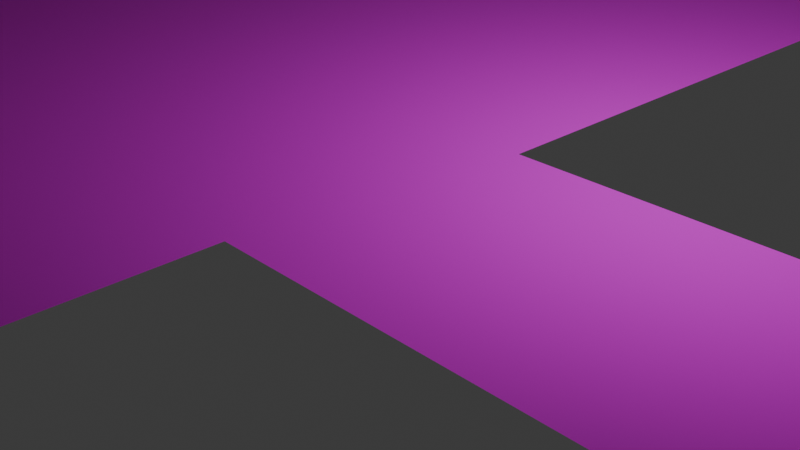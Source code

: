 # Source: Nav.blend  (saved by Blender 4.3.34; exported with 4.5.12 LTS)
import bpy
from mathutils import Matrix  # noqa: F401  (used for matrix-valued properties, if any)

bpy.ops.wm.read_factory_settings(use_empty=True)
scene = bpy.context.scene
scene.name = 'Scene'

# ---- collections
col_collection = bpy.data.collections.new('Collection'); scene.collection.children.link(col_collection)

# ---- images (referenced by path relative to the original .blend; pixels are not part of the script)
import os
ASSET_DIR = os.environ.get("B2B_ASSET_DIR", "")  # directory of the original .blend (textures are referenced by path, not embedded)
HERE = os.path.dirname(os.path.abspath(__file__))  # packed textures are extracted next to this script under _unpacked/

def load_image(name, relpath, width, height, colorspace="sRGB"):
    """Load a texture the original file referenced (path relative to the .blend, or extracted next to this script)."""
    p = next((c for c in (os.path.join(HERE, relpath), os.path.join(ASSET_DIR, relpath)) if relpath and os.path.exists(c)), "")
    if p:
        img = bpy.data.images.load(p, check_existing=True)
        img.name = name
    else:  # same state as the original file: an image datablock whose file is absent (Cycles renders it pink)
        img = bpy.data.images.new(name, width, height)
        img.source = "FILE"
        img.filepath = "//" + (relpath or name)
    img.colorspace_settings.name = colorspace
    return img
img_nav_displacement_1001_tga_001 = load_image('Nav_Displacement.1001.tga.001', 'SBST/New folder/Nav_Displacement.1001.tga', 1024, 1024, 'Non-Color')
img_nav_basecolor_1001_tga_001 = load_image('Nav_BaseColor.1001.tga.001', 'SBST/New folder/Nav_BaseColor.1001.tga', 1024, 1024, 'sRGB')
img_nav_metallic_1001_tga_001 = load_image('Nav_Metallic.1001.tga.001', 'SBST/New folder/Nav_Metallic.1001.tga', 1024, 1024, 'Non-Color')
img_nav_roughness_1001_tga_001 = load_image('Nav_Roughness.1001.tga.001', 'SBST/New folder/Nav_Roughness.1001.tga', 1024, 1024, 'Non-Color')
img_nav_normal_1001_tga_001 = load_image('Nav_Normal.1001.tga.001', 'SBST/New folder/Nav_Normal.1001.tga', 1024, 1024, 'Non-Color')

# ---- materials (node trees are filled in below, after node groups)
mat_material_002 = bpy.data.materials.new('Material.002')

# ---- material node trees
mat_material_002.use_nodes = True; mat_material_002.node_tree.nodes.clear()
_N = mat_material_002.node_tree.nodes; _L = mat_material_002.node_tree.links
n0 = _N.new('ShaderNodeBsdfPrincipled'); n0.name = 'Principled BSDF'; n0.location = (10, 300)
n1 = _N.new('ShaderNodeOutputMaterial'); n1.name = 'Material Output'; n1.location = (300, 300)
n2 = _N.new('ShaderNodeTexImage'); n2.name = 'Image Texture'; n2.location = (88, -880)
n2.label = 'Displacement'
n2.image = img_nav_displacement_1001_tga_001
n3 = _N.new('ShaderNodeDisplacement'); n3.name = 'Displacement'; n3.location = (110, -400)
n3.inputs[2].default_value = 1.0
n4 = _N.new('ShaderNodeTexImage'); n4.name = 'Image Texture.001'; n4.location = (88, -40)
n4.label = 'Base Color'
n4.image = img_nav_basecolor_1001_tga_001
n5 = _N.new('ShaderNodeTexImage'); n5.name = 'Image Texture.002'; n5.location = (88, -320)
n5.label = 'Metallic'
n5.image = img_nav_metallic_1001_tga_001
n6 = _N.new('ShaderNodeTexImage'); n6.name = 'Image Texture.003'; n6.location = (88, -600)
n6.label = 'Roughness'
n6.image = img_nav_roughness_1001_tga_001
n7 = _N.new('ShaderNodeTexImage'); n7.name = 'Image Texture.004'; n7.location = (88, -1160)
n7.label = 'Normal'
n7.image = img_nav_normal_1001_tga_001
n8 = _N.new('ShaderNodeNormalMap'); n8.name = 'Normal Map'; n8.location = (-240, -620)
n9 = _N.new('ShaderNodeMapping'); n9.name = 'Mapping'; n9.location = (230, -40)
n10 = _N.new('NodeReroute'); n10.name = 'Reroute'; n10.location = (38, -710)
n10.width = 16
n10.socket_idname = 'NodeSocketVector'
n11 = _N.new('ShaderNodeTexCoord'); n11.name = 'Texture Coordinate'; n11.location = (30, -40)
n12 = _N.new('NodeFrame'); n12.name = 'Frame'; n12.location = (-1270, 340)
n12.label = 'Mapping'
n12.width = 400
n13 = _N.new('NodeFrame'); n13.name = 'Frame.001'; n13.location = (-628, 540)
n13.label = 'Textures'
n13.width = 358
n14 = _N.new('ShaderNodeInvert'); n14.name = 'Invert Color'; n14.location = (-229, 35)
n2.parent = n13
n4.parent = n13
n5.parent = n13
n6.parent = n13
n7.parent = n13
n9.parent = n12
n10.parent = n13
n11.parent = n12
_L.new(n0.outputs[0], n1.inputs[0])
_L.new(n2.outputs[0], n3.inputs[0])
_L.new(n3.outputs[0], n1.inputs[2])
_L.new(n4.outputs[0], n0.inputs[0])
_L.new(n5.outputs[0], n0.inputs[1])
_L.new(n14.outputs[0], n0.inputs[2])
_L.new(n7.outputs[0], n8.inputs[1])
_L.new(n8.outputs[0], n0.inputs[5])
_L.new(n10.outputs[0], n4.inputs[0])
_L.new(n10.outputs[0], n5.inputs[0])
_L.new(n10.outputs[0], n6.inputs[0])
_L.new(n10.outputs[0], n2.inputs[0])
_L.new(n10.outputs[0], n7.inputs[0])
_L.new(n9.outputs[0], n10.inputs[0])
_L.new(n11.outputs[2], n9.inputs[0])
_L.new(n6.outputs[0], n14.inputs[1])
n1.is_active_output = True

# ---- world
world_world = bpy.data.worlds.new('World'); scene.world = world_world
world_world.use_nodes = True; world_world.node_tree.nodes.clear()
_N = world_world.node_tree.nodes; _L = world_world.node_tree.links
n0 = _N.new('ShaderNodeOutputWorld'); n0.name = 'World Output'; n0.location = (300, 300)
n1 = _N.new('ShaderNodeBackground'); n1.name = 'Background'; n1.location = (10, 300)
n1.inputs[0].default_value = (0.05088, 0.05088, 0.05088, 1.0)
_L.new(n1.outputs[0], n0.inputs[0])
n0.is_active_output = True
world_world.color = (0.05088, 0.05088, 0.05088)
world_world.sun_shadow_jitter_overblur = 0.0

# ---- cameras
cam_camera = bpy.data.cameras.new('Camera')
cam_camera.clip_end = 100.0
cam_camera.ortho_scale = 7.314

# ---- lights
light_light = bpy.data.lights.new('Light', 'POINT')
light_light.energy = 1000.0
light_light.shadow_soft_size = 0.1

# ---- meshes
me_maze_ground_nav = bpy.data.meshes.new('Maze_Ground_Nav')
me_maze_ground_nav.from_pydata([(-18.07, 0.1834, 18.85), (-10.94, 0.1834, 18.85), (-10.94, 0.1834, 12.56), (-18.07, 0.1834, 12.56), (-18.07, 0.1834, 18.37), (12.23, 0.1834, -12.56), (24.75, 0.1834, -12.56), (24.75, 0.1834, -14.35), (12.23, 0.1834, -14.35), (-10.94, 0.1834, 6.282), (-0.5, 0.1834, 6.282), (-0.5, 0.1834, 1.775), (0.5, 0.1834, 1.775), (1.481, 0.1834, 1.775), (6.906, 0.1834, 1.775), (6.906, 0.1834, 0.0), (-10.94, 0.1834, 0.0), (6.906, 0.1834, 9.136), (6.906, 0.1834, 9.136), (10.13, 0.1834, 0.0), (10.13, 0.1834, -1.815), (6.906, 0.1834, -1.815), (24.75, 0.1834, -6.282), (25.14, 0.1834, -6.282), (25.13, 0.1834, -10.34), (24.75, 0.1834, -10.34), (-0.5, 0.1834, 18.85), (-0.5, 0.1834, 18.37), (-0.5, 0.1834, 12.56), (-0.5, 0.1834, 11.86), (-0.5, 0.1834, 10.5), (-0.5, 0.1834, 9.136), (12.38, 0.1834, 12.56), (6.906, 0.1834, 12.56), (6.906, 0.1834, 13.24), (12.38, 0.1834, 13.24), (1.481, 0.1834, 12.56), (6.906, 0.1834, 10.5), (1.481, 0.1834, 10.5), (1.481, 0.1834, 11.86), (26.35, 0.1834, 0.0), (29.14, 0.1834, 0.0), (29.13, 0.1834, -2.595), (26.34, 0.1834, -2.583), (25.16, 0.1834, 0.0), (24.75, 0.1834, 0.0), (24.75, 0.1834, 5.891), (25.17, 0.1834, 5.89), (38.36, 0.1834, -12.56), (38.4, 0.1834, -14.35), (42.59, 0.1834, -18.85), (60.44, 0.1834, -18.85), (38.31, 0.1834, -6.282), (34.78, 0.1834, -6.282), (34.77, 0.1834, -5.336), (38.3, 0.1834, -5.315), (22.81, 0.1834, 0.0), (22.81, 0.1834, -6.282), (22.81, 0.1834, -4.685), (40.09, 0.1834, -6.282), (42.59, 0.1834, -6.282), (42.59, 0.1834, -12.56), (40.03, 0.1834, -12.56), (25.15, 0.1834, -2.577), (7.18, 0.1834, 6.282), (10.13, 0.1834, 6.282), (10.13, 0.1834, 5.826), (7.18, 0.1834, 1.775), (60.44, 0.1834, -12.56), (40.0, 0.1834, -18.85), (40.0, 0.1834, -16.16), (60.44, 0.1834, -6.282), (17.13, 0.1834, 0.0), (19.66, 0.1834, 0.0), (19.66, 0.1834, -4.685), (15.98, 0.1834, -4.685), (12.31, 0.1834, -4.685), (12.31, 0.1834, -1.815), (17.13, 0.1834, -1.815), (42.59, 0.1834, 0.0), (60.44, 0.1834, 0.0), (24.75, 0.1834, 13.24), (24.75, 0.1834, 12.56), (16.98, 0.1834, 12.56), (16.98, 0.1834, 13.24), (24.6, 0.1834, 13.24), (42.59, 0.1834, 6.282), (60.44, 0.1834, 6.282), (42.59, 0.1834, 12.56), (60.44, 0.1834, 12.56), (42.59, 0.1834, 18.85), (60.44, 0.1834, 18.85), (26.37, 0.1834, 6.282), (29.17, 0.1834, 6.282), (29.16, 0.1834, 4.292), (26.37, 0.1834, 5.885), (6.906, 0.1834, 16.32), (6.906, 0.1834, 18.37), (24.6, 0.1834, 18.37), (24.6, 0.1834, 16.32), (16.98, 0.1834, 16.32), (12.38, 0.1834, 16.32), (40.03, 0.1834, 12.56), (40.05, 0.1834, 6.282), (40.05, 0.1834, 7.048), (3.362, 0.1834, 16.32), (3.362, 0.1834, 13.24), (1.481, 0.1834, 18.37), (29.12, 0.1834, 12.56), (29.11, 0.1834, 11.52), (26.38, 0.1834, 11.53), (25.19, 0.1834, 11.54), (24.75, 0.1834, 11.54), (40.0, 0.1834, 18.85), (40.0, 0.1834, 18.37), (30.06, 0.1834, 0.0), (32.38, 0.1834, 0.0), (32.39, 0.1834, -2.233), (32.39, 0.1834, -2.233), (32.42, 0.1834, -5.351), (32.42, 0.1834, -5.351), (32.42, 0.1834, -6.282), (30.03, 0.1834, -6.282), (30.04, 0.1834, -2.599), (34.73, 0.1834, 0.0), (40.1, 0.1834, -4.879), (40.13, 0.1834, -2.059), (38.28, 0.1834, -2.198), (34.75, 0.1834, -2.219), (17.13, 0.1834, 6.282), (19.53, 0.1834, 6.282), (19.53, 0.1834, 5.905), (22.81, 0.1834, 3.123), (19.66, 0.1834, 3.123), (17.13, 0.1834, 5.826), (13.86, 0.1834, -10.31), (13.85, 0.1834, -12.25), (24.75, 0.1834, -12.28), (12.23, 0.1834, -11.6), (12.23, 0.1834, -9.761), (10.18, 0.1834, -9.761), (6.914, 0.1834, -9.761), (6.906, 0.1834, -9.761), (6.906, 0.1834, -7.554), (11.27, 0.1834, -7.554), (12.31, 0.1834, -7.554), (15.98, 0.1834, -7.554), (15.98, 0.1834, -8.835), (19.66, 0.1834, -8.835), (22.81, 0.1834, -8.835), (22.81, 0.1834, -7.554), (22.81, 0.1834, -7.554), (32.46, 0.1834, -11.99), (34.81, 0.1834, -11.98), (25.12, 0.1834, -12.28), (26.32, 0.1834, -12.28), (29.1, 0.1834, -12.3), (30.02, 0.1834, -12.3), (30.02, 0.1834, -10.36), (34.72, 0.1834, 1.578), (32.37, 0.1834, 1.563), (30.07, 0.1834, 4.288), (38.34, 0.1834, 4.251), (40.06, 0.1834, 4.217), (35.5, 0.1834, 12.56), (38.38, 0.1834, 12.56), (38.35, 0.1834, 7.075), (30.09, 0.1834, 7.112), (29.17, 0.1834, 7.116), (26.38, 0.1834, 10.14), (29.11, 0.1834, 10.13), (35.49, 0.1834, 10.11), (35.5, 0.1834, 11.51), (35.51, 0.1834, 16.18), (29.13, 0.1834, 16.19), (26.42, 0.1834, 13.24), (26.42, 0.1834, 16.32), (26.42, 0.1834, 18.37), (38.4, 0.1834, 18.37), (12.38, 0.1834, 8.996), (16.98, 0.1834, 8.996), (19.55, 0.1834, 11.55), (19.54, 0.1834, 10.16), (17.13, 0.1834, 6.711), (12.31, 0.1834, 6.711), (11.27, 0.1834, 6.711), (10.13, 0.1834, 6.711), (7.18, 0.1834, 9.136), (9.886, 0.1834, 9.136), (9.886, 0.1834, 10.5), (10.18, 0.1834, -12.56), (6.914, 0.1834, -12.56), (6.914, 0.1834, -11.6), (10.18, 0.1834, -11.6), (-18.07, 0.1834, 6.282), (-18.07, 0.1834, 8.558), (1.981, 0.1834, -1.815), (0.0, 0.1834, -1.815), (0.0, 0.1834, -4.685), (0.0, 0.1834, -6.282), (-10.94, 0.1834, -6.282), (4.737, 0.1834, -9.761), (4.737, 0.1834, -11.6), (4.737, 0.1834, -12.56), (1.981, 0.1834, -12.56), (1.981, 0.1834, -7.554), (-29.24, 0.1834, 12.56), (-28.78, 0.1834, 12.56), (-28.78, 0.1834, 6.282), (-29.24, 0.1834, 6.282), (-25.78, 0.1834, 12.56), (-28.78, 0.1834, 15.68), (-27.15, 0.1834, 15.7), (-25.75, 0.1834, 15.72), (10.18, 0.1834, -14.35), (10.18, 0.1834, -17.78), (6.906, 0.1834, -17.78), (6.906, 0.1834, -15.3), (6.914, 0.1834, -15.3), (0.0, 0.1834, -7.554), (0.0, 0.1834, -12.56), (-10.94, 0.1834, -12.56), (-28.78, 0.1834, 5.071), (-29.24, 0.1834, 5.071), (-18.07, 0.1834, -6.282), (-18.07, 0.1834, -12.56), (4.737, 0.1834, -15.3), (1.981, 0.1834, -17.78), (-40.71, 0.1834, 12.56), (-43.32, 0.1834, 12.56), (-43.32, 0.1834, 12.94), (-40.71, 0.1834, 12.94), (0.0, 0.1834, -16.16), (0.0, 0.1834, -18.85), (-10.94, 0.1834, -18.85), (-25.82, 0.1834, 8.558), (-21.64, 0.1834, 8.558), (-21.64, 0.1834, 6.282), (-43.32, 0.1834, 6.282), (-40.71, 0.1834, 6.282), (-40.71, 0.1834, 0.0), (-43.32, 0.1834, 0.0), (-46.63, 0.1834, 6.282), (-44.44, 0.1834, 6.282), (-44.44, 0.1834, 0.0), (-46.63, 0.1834, 0.0), (-56.71, 0.1834, 12.56), (-54.62, 0.1834, 12.56), (-54.62, 0.1834, 6.282), (-56.71, 0.1834, 6.282), (-18.07, 0.1834, -18.85), (-18.07, 0.1834, -17.98), (-46.91, 0.1834, 0.0), (-46.63, 0.1834, -5.002), (-46.91, 0.1834, -5.002), (-40.71, 0.1834, 9.401), (-64.47, 0.1834, 18.85), (-82.31, 0.1834, 18.85), (-37.86, 0.1834, 6.282), (-35.33, 0.1834, 6.282), (-35.33, 0.1834, 2.749), (-35.33, 0.1834, 0.0), (-37.86, 0.1834, 0.0), (-64.47, 0.1834, 12.56), (-60.61, 0.1834, 12.56), (-60.61, 0.1834, 6.282), (-64.47, 0.1834, 6.282), (-82.31, 0.1834, 12.56), (-46.63, 0.1834, -10.91), (-46.63, 0.1834, -12.56), (-50.69, 0.1834, -12.56), (-50.69, 0.1834, -10.91), (-82.31, 0.1834, 6.282), (-64.47, 0.1834, 0.0), (-82.31, 0.1834, 0.0), (-60.61, 0.1834, 18.85), (-60.61, 0.1834, 18.37), (-64.47, 0.1834, -6.282), (-82.31, 0.1834, -6.282), (-46.33, 0.1834, 12.56), (-44.44, 0.1834, 12.56), (-46.63, 0.1834, 9.241), (-46.33, 0.1834, 9.241), (-64.47, 0.1834, -12.56), (-82.31, 0.1834, -12.56), (-64.47, 0.1834, -18.85), (-82.31, 0.1834, -18.85), (-27.02, 0.1834, -12.56), (-24.28, 0.1834, -12.56), (-24.28, 0.1834, -16.04), (-28.78, 0.1834, -16.04), (-28.78, 0.1834, -13.28), (-27.02, 0.1834, -13.28), (-34.01, 0.1834, -12.56), (-31.12, 0.1834, -12.56), (-31.12, 0.1834, -13.28), (-34.01, 0.1834, -16.04), (-34.92, 0.1834, 12.56), (-32.56, 0.1834, 12.56), (-32.56, 0.1834, 7.291), (-35.33, 0.1834, 7.291), (-37.86, 0.1834, 9.401), (-34.92, 0.1834, 9.401), (-28.78, 0.1834, -6.282), (-24.28, 0.1834, -6.282), (-27.02, 0.1834, -7.607), (-27.02, 0.1834, -6.607), (-28.78, 0.1834, -6.607), (-60.61, 0.1834, -6.282), (-60.61, 0.1834, -7.129), (-60.61, 0.1834, -12.56), (-60.61, 0.1834, -17.98), (-60.61, 0.1834, -18.85), (-52.67, 0.1834, 12.56), (-50.48, 0.1834, 12.56), (-50.48, 0.1834, 9.241), (-47.49, 0.1834, 9.241), (-52.67, 0.1834, 6.282), (-27.34, 0.1834, 0.0), (-18.07, 0.1834, -1.623), (-24.28, 0.1834, -1.623), (-28.78, 0.1834, -4.064), (-27.34, 0.1834, -4.064), (-46.91, 0.1834, 3.085), (-46.91, 0.1834, 5.393), (-49.79, 0.1834, 5.393), (-52.67, 0.1834, 5.393), (-52.67, 0.1834, 14.62), (-54.62, 0.1834, 14.62), (-56.71, 0.1834, 18.37), (-52.22, 0.1834, 18.37), (-50.48, 0.1834, 18.37), (-21.64, 0.1834, 2.013), (-18.07, 0.1834, 2.013), (-27.34, 0.1834, 1.417), (-24.4, 0.1834, 1.417), (-24.4, 0.1834, 5.071), (-27.34, 0.1834, 5.071), (-44.15, 0.1834, -12.56), (-46.02, 0.1834, -10.91), (-46.02, 0.1834, -8.874), (-46.63, 0.1834, -8.874), (-46.63, 0.1834, -7.024), (-44.15, 0.1834, -7.024), (-56.71, 0.1834, -12.56), (-54.05, 0.1834, -12.56), (-54.05, 0.1834, -13.82), (-50.69, 0.1834, -13.82), (-46.63, 0.1834, -16.04), (-56.71, 0.1834, -16.04), (-49.79, 0.1834, 0.0), (-49.79, 0.1834, -5.002), (-49.79, 0.1834, -6.282), (-53.21, 0.1834, -6.282), (-53.21, 0.1834, -2.477), (-56.71, 0.1834, -2.477), (-60.61, 0.1834, -2.477), (-60.61, 0.1834, 2.867), (-56.71, 0.1834, 2.867), (-54.62, 0.1834, 5.393), (-54.62, 0.1834, 3.085), (-52.67, 0.1834, 3.085), (-49.79, 0.1834, 3.085), (-44.15, 0.1834, -14.24), (-42.43, 0.1834, -14.24), (-42.43, 0.1834, -12.56), (-40.2, 0.1834, -12.56), (-40.2, 0.1834, -14.25), (-37.95, 0.1834, -14.25), (-37.95, 0.1834, -12.56), (-36.28, 0.1834, -12.56), (-36.28, 0.1834, -16.04), (-29.24, 0.1834, 12.59), (-32.56, 0.1834, 12.59), (-34.92, 0.1834, 12.94), (-34.92, 0.1834, 15.3), (-37.86, 0.1834, 15.3), (-40.71, 0.1834, 15.3), (-43.32, 0.1834, 15.3), (-44.44, 0.1834, 15.3), (-44.44, 0.1834, 12.94), (-46.33, 0.1834, 18.37), (-35.12, 0.1834, 18.37), (-30.77, 0.1834, 18.37), (-30.77, 0.1834, 15.65), (-49.79, 0.1834, -7.024), (-46.91, 0.1834, -7.024), (-50.69, 0.1834, -8.874), (-54.05, 0.1834, -8.874), (-54.05, 0.1834, -10.91), (-56.71, 0.1834, -6.545), (-53.21, 0.1834, -6.545), (-42.43, 0.1834, -6.282), (-31.12, 0.1834, -6.607), (-35.23, 0.1834, -6.607), (-35.23, 0.1834, -7.607), (-31.12, 0.1834, -7.607), (-34.01, 0.1834, -9.3), (-36.28, 0.1834, -9.3), (-37.95, 0.1834, -6.564), (-40.2, 0.1834, -6.564), (-42.43, 0.1834, -7.024), (-44.44, 0.1834, -2.157), (-43.32, 0.1834, -2.157), (-40.71, 0.1834, -4.367), (-37.86, 0.1834, -4.367), (-35.33, 0.1834, -4.064), (-32.56, 0.1834, -4.064), (-30.48, 0.1834, -4.064), (-42.43, 0.1834, -5.002), (-44.15, 0.1834, -5.002)], [], [(0, 1, 2, 3, 4), (5, 6, 7, 8), (9, 10, 11, 12, 13, 14, 15, 16), (15, 19, 20, 21), (22, 23, 24, 25), (1, 26, 27, 28, 2), (2, 28, 29, 30, 31, 10, 9), (32, 33, 34, 35), (36, 33, 37, 38, 39), (40, 41, 42, 43), (44, 45, 46, 47), (6, 48, 49, 7), (52, 53, 54, 55), (56, 45, 22, 57, 58), (59, 60, 61, 62), (45, 44, 63, 23, 22), (64, 65, 66, 19, 15, 14, 67), (61, 68, 51, 50), (62, 61, 50, 69, 70), (60, 71, 68, 61), (72, 73, 74, 75, 76, 77, 78), (79, 80, 71, 60), (81, 82, 83, 84, 85), (86, 87, 80, 79), (88, 89, 87, 86), (90, 91, 89, 88), (92, 93, 94, 41, 40, 95), (96, 97, 98, 99, 100, 101), (102, 88, 86, 103, 104), (97, 96, 105, 106, 34, 33, 36, 107), (82, 108, 109, 110, 111, 112), (113, 90, 88, 102, 114), (115, 116, 117, 118, 119, 120, 121, 122, 123), (124, 79, 60, 59, 125, 126, 127, 128), (129, 130, 131, 46, 45, 56, 132, 133, 73, 72, 134), (57, 22, 25, 135, 136, 137, 6, 5, 138, 139, 140, 141, 142, 143, 144, 145, 146, 147, 148, 149, 150, 151), (122, 121, 152, 153, 53, 52, 48, 6, 137, 154, 155, 156, 157, 158), (103, 86, 79, 124, 159, 160, 116, 115, 161, 162, 163), (164, 165, 166, 167, 168, 93, 92, 169, 170, 171, 172), (165, 164, 173, 174, 108, 82, 81, 175, 176, 177, 178), (33, 32, 179, 180, 83, 82, 112, 181, 182, 130, 129, 183, 184, 185, 186, 65, 64, 187, 18, 17, 188, 189, 37), (190, 191, 192, 193), (3, 2, 9, 194, 195), (16, 15, 21, 196, 197, 198, 199, 200), (143, 142, 201, 202, 203, 204, 205), (206, 207, 208, 209), (210, 207, 211, 212, 213), (191, 190, 214, 215, 216, 217, 218), (200, 199, 219, 220, 221), (209, 208, 222, 223), (224, 200, 221, 225), (204, 203, 226, 217, 216, 227), (228, 229, 230, 231), (221, 220, 232, 233, 234), (207, 210, 235, 236, 237, 208), (238, 239, 240, 241), (242, 243, 244, 245), (246, 247, 248, 249), (225, 221, 234, 250, 251), (252, 245, 253, 254), (229, 228, 255, 239, 238), (258, 259, 260, 261, 262), (263, 264, 265, 266), (257, 256, 263, 267), (268, 269, 270, 271), (267, 263, 266, 272), (272, 266, 273, 274), (256, 275, 276, 264, 263), (274, 273, 277, 278), (279, 280, 243, 242, 281, 282), (278, 277, 283, 284), (284, 283, 285, 286), (287, 288, 289, 290, 291, 292), (293, 294, 295, 291, 290, 296), (297, 298, 299, 300, 259, 258, 301, 302), (303, 304, 288, 287, 305, 306, 307), (277, 308, 309, 310, 283), (283, 310, 311, 312, 285), (313, 314, 315, 316, 281, 242, 317), (318, 16, 200, 224, 319, 320, 304, 303, 321, 322), (317, 242, 245, 252, 323, 324, 325, 326), (314, 313, 327, 328, 247, 246, 329, 330, 331), (208, 237, 332, 333, 194, 9, 16, 318, 334, 335, 336, 337, 222), (338, 269, 268, 339, 340, 341, 342, 343), (344, 345, 346, 347, 270, 269, 348, 349), (273, 350, 351, 352, 353, 354, 355, 356, 308, 277), (266, 265, 357, 358, 249, 248, 359, 360, 361, 362, 350, 273), (269, 338, 363, 364, 365, 366, 367, 368, 369, 370, 371, 348), (211, 207, 206, 372, 373, 298, 297, 374, 375, 376, 377, 378, 379, 380, 280, 279, 381, 382, 383, 384), (353, 352, 385, 386, 342, 341, 387, 388, 389, 345, 344, 390, 391), (392, 303, 307, 393, 394, 395, 396, 294, 293, 397, 398, 370, 369, 399, 400, 366, 365, 401), (245, 244, 402, 403, 241, 240, 404, 405, 262, 261, 406, 407, 408, 321, 303, 392, 409, 410, 253)])
me_maze_ground_nav.polygons.foreach_set('use_smooth', [True] * 92)
_uv = me_maze_ground_nav.uv_layers.new(name='UVMap')
_uv.uv.foreach_set('vector', [0.8423, 0.007313, 0.9351, 0.006935, 0.9354, 0.08866, 0.8426, 0.08903, 0.8423, 0.01343, 0.3081, 0.9102, 0.471, 0.9105, 0.4709, 0.9337, 0.3081, 0.9334, 0.007147, 0.6645, 0.1429, 0.6647, 0.1428, 0.7234, 0.1558, 0.7234, 0.1686, 0.7234, 0.2392, 0.7235, 0.2391, 0.7466, 0.006996, 0.7462, 0.2391, 0.7466, 0.2811, 0.7467, 0.281, 0.7703, 0.2391, 0.7702, 0.4711, 0.8288, 0.4762, 0.8288, 0.476, 0.8815, 0.471, 0.8815, 0.007448, 0.501, 0.1432, 0.5013, 0.1432, 0.5074, 0.1431, 0.583, 0.007298, 0.5828, 0.007298, 0.5828, 0.1431, 0.583, 0.1431, 0.5921, 0.143, 0.6099, 0.143, 0.6276, 0.1429, 0.6647, 0.007147, 0.6645, 0.3107, 0.5833, 0.2394, 0.5832, 0.2394, 0.5743, 0.3107, 0.5745, 0.1689, 0.5831, 0.2394, 0.5832, 0.2394, 0.61, 0.1688, 0.6099, 0.1688, 0.5922, 0.4921, 0.7471, 0.5283, 0.7472, 0.5281, 0.7809, 0.4919, 0.7807, 0.4766, 0.7471, 0.4713, 0.747, 0.4714, 0.6704, 0.4769, 0.6704, 0.471, 0.9105, 0.648, 0.9108, 0.6485, 0.934, 0.4709, 0.9337, 0.6475, 0.8291, 0.6016, 0.829, 0.6015, 0.8167, 0.6474, 0.8165, 0.446, 0.747, 0.4713, 0.747, 0.4711, 0.8288, 0.4459, 0.8287, 0.4459, 0.8079, 0.6707, 0.8291, 0.7032, 0.8292, 0.7031, 0.9109, 0.6698, 0.9109, 0.4713, 0.747, 0.4766, 0.7471, 0.4764, 0.7806, 0.4762, 0.8288, 0.4711, 0.8288, 0.2429, 0.6649, 0.2812, 0.665, 0.2812, 0.6709, 0.2811, 0.7467, 0.2391, 0.7466, 0.2392, 0.7235, 0.2427, 0.7235, 0.7031, 0.9109, 0.9352, 0.9113, 0.9351, 0.9931, 0.7029, 0.9926, 0.6698, 0.9109, 0.7031, 0.9109, 0.7029, 0.9926, 0.6692, 0.9926, 0.6693, 0.9577, 0.7032, 0.8292, 0.9354, 0.8296, 0.9352, 0.9113, 0.7031, 0.9109, 0.3722, 0.7469, 0.405, 0.7469, 0.4049, 0.8079, 0.3571, 0.8078, 0.3093, 0.8077, 0.3094, 0.7704, 0.3721, 0.7705, 0.7034, 0.7475, 0.9355, 0.7479, 0.9354, 0.8296, 0.7032, 0.8292, 0.4716, 0.5748, 0.4716, 0.5836, 0.3704, 0.5834, 0.3704, 0.5746, 0.4696, 0.5747, 0.7035, 0.6658, 0.9357, 0.6662, 0.9355, 0.7479, 0.7034, 0.7475, 0.7037, 0.584, 0.9358, 0.5845, 0.9357, 0.6662, 0.7035, 0.6658, 0.7039, 0.5023, 0.936, 0.5027, 0.9358, 0.5845, 0.7037, 0.584, 0.4925, 0.6654, 0.5289, 0.6654, 0.5287, 0.6913, 0.5283, 0.7472, 0.4921, 0.7471, 0.4924, 0.6705, 0.2395, 0.5343, 0.2396, 0.5076, 0.4697, 0.508, 0.4697, 0.5347, 0.3705, 0.5345, 0.3108, 0.5344, 0.6703, 0.584, 0.7037, 0.584, 0.7035, 0.6658, 0.6705, 0.6657, 0.6705, 0.6557, 0.2396, 0.5076, 0.2395, 0.5343, 0.1934, 0.5342, 0.1934, 0.5742, 0.2394, 0.5743, 0.2394, 0.5832, 0.1689, 0.5831, 0.169, 0.5075, 0.4716, 0.5836, 0.5284, 0.5837, 0.5283, 0.5972, 0.4928, 0.5971, 0.4772, 0.597, 0.4715, 0.597, 0.6701, 0.5023, 0.7039, 0.5023, 0.7037, 0.584, 0.6703, 0.584, 0.6701, 0.5084, 0.5403, 0.7472, 0.5705, 0.7472, 0.5706, 0.7763, 0.5706, 0.7763, 0.5709, 0.8168, 0.5709, 0.8168, 0.5709, 0.829, 0.5399, 0.8289, 0.5401, 0.781, 0.6011, 0.7473, 0.7034, 0.7475, 0.7032, 0.8292, 0.6707, 0.8291, 0.6709, 0.8109, 0.6712, 0.7742, 0.6472, 0.776, 0.6013, 0.7762, 0.3723, 0.6651, 0.4036, 0.6652, 0.4035, 0.6701, 0.4714, 0.6704, 0.4713, 0.747, 0.446, 0.747, 0.4461, 0.7064, 0.4051, 0.7063, 0.405, 0.7469, 0.3722, 0.7469, 0.3723, 0.6711, 0.4459, 0.8287, 0.4711, 0.8288, 0.471, 0.8815, 0.3293, 0.8809, 0.3292, 0.9061, 0.471, 0.9068, 0.471, 0.9105, 0.3081, 0.9102, 0.3081, 0.8976, 0.3082, 0.8737, 0.2815, 0.8737, 0.239, 0.8736, 0.2389, 0.8736, 0.2389, 0.8449, 0.2958, 0.845, 0.3092, 0.845, 0.357, 0.8451, 0.357, 0.8618, 0.4048, 0.8619, 0.4458, 0.8619, 0.4458, 0.8453, 0.4458, 0.8453, 0.5399, 0.8289, 0.5709, 0.829, 0.5713, 0.9032, 0.6019, 0.9031, 0.6016, 0.829, 0.6475, 0.8291, 0.648, 0.9108, 0.471, 0.9105, 0.471, 0.9068, 0.4758, 0.9068, 0.4914, 0.9069, 0.5276, 0.9071, 0.5395, 0.9072, 0.5396, 0.8819, 0.6705, 0.6657, 0.7035, 0.6658, 0.7034, 0.7475, 0.6011, 0.7473, 0.6011, 0.7268, 0.5704, 0.7269, 0.5705, 0.7472, 0.5403, 0.7472, 0.5406, 0.6914, 0.6482, 0.6921, 0.6706, 0.6926, 0.6114, 0.5839, 0.6488, 0.5839, 0.6484, 0.6553, 0.5409, 0.6547, 0.5289, 0.6546, 0.5289, 0.6654, 0.4925, 0.6654, 0.4927, 0.6152, 0.5283, 0.6154, 0.6113, 0.6158, 0.6113, 0.5976, 0.6488, 0.5839, 0.6114, 0.5839, 0.6116, 0.5368, 0.5286, 0.5365, 0.5284, 0.5837, 0.4716, 0.5836, 0.4716, 0.5748, 0.4933, 0.5748, 0.4933, 0.5348, 0.4934, 0.5081, 0.6493, 0.5084, 0.2394, 0.5832, 0.3107, 0.5833, 0.3106, 0.6297, 0.3703, 0.6298, 0.3704, 0.5834, 0.4716, 0.5836, 0.4715, 0.597, 0.4039, 0.5967, 0.4038, 0.6148, 0.4036, 0.6652, 0.3723, 0.6651, 0.3723, 0.6596, 0.3096, 0.6594, 0.2961, 0.6594, 0.2812, 0.6594, 0.2812, 0.665, 0.2429, 0.6649, 0.2429, 0.6278, 0.2394, 0.6278, 0.2394, 0.6278, 0.2781, 0.6278, 0.2782, 0.6101, 0.2394, 0.61, 0.2814, 0.9101, 0.2389, 0.9101, 0.239, 0.8975, 0.2815, 0.8976, 0.8426, 0.08903, 0.9354, 0.08866, 0.9357, 0.1704, 0.8429, 0.1708, 0.8428, 0.1411, 0.006996, 0.7462, 0.2391, 0.7466, 0.2391, 0.7702, 0.175, 0.7701, 0.1493, 0.7701, 0.1492, 0.8074, 0.1491, 0.8282, 0.006846, 0.8279, 0.2389, 0.8449, 0.2389, 0.8736, 0.2107, 0.8735, 0.2106, 0.8974, 0.2106, 0.91, 0.1748, 0.9099, 0.1749, 0.8448, 0.6973, 0.08963, 0.7033, 0.0896, 0.7036, 0.1713, 0.6976, 0.1713, 0.7423, 0.08944, 0.7033, 0.0896, 0.7031, 0.04907, 0.7243, 0.04873, 0.7425, 0.04843, 0.2389, 0.9101, 0.2814, 0.9101, 0.2814, 0.9334, 0.2813, 0.9781, 0.2387, 0.978, 0.2388, 0.9457, 0.2389, 0.9457, 0.006846, 0.8279, 0.1491, 0.8282, 0.1491, 0.8447, 0.149, 0.9099, 0.006695, 0.9096, 0.6976, 0.1713, 0.7036, 0.1713, 0.7037, 0.1871, 0.6977, 0.1871, 0.8436, 0.3342, 0.9364, 0.3338, 0.9367, 0.4155, 0.8439, 0.4159, 0.1748, 0.9099, 0.2106, 0.91, 0.2105, 0.9456, 0.2388, 0.9457, 0.2387, 0.978, 0.1746, 0.9779, 0.5481, 0.09023, 0.5141, 0.09037, 0.5141, 0.08546, 0.5481, 0.08532, 0.006695, 0.9096, 0.149, 0.9099, 0.1489, 0.9567, 0.1488, 0.9916, 0.006544, 0.9914, 0.7033, 0.0896, 0.7423, 0.08944, 0.742, 0.1416, 0.7964, 0.1413, 0.7965, 0.1709, 0.7036, 0.1713, 0.5145, 0.1721, 0.5485, 0.172, 0.5488, 0.2537, 0.5148, 0.2538, 0.4715, 0.1723, 0.4999, 0.1722, 0.5002, 0.2539, 0.4718, 0.254, 0.34, 0.09108, 0.3671, 0.09097, 0.3674, 0.1727, 0.3403, 0.1728, 0.8439, 0.4159, 0.9367, 0.4155, 0.9371, 0.4973, 0.8443, 0.4976, 0.8442, 0.4864, 0.4681, 0.254, 0.4718, 0.254, 0.4721, 0.3191, 0.4684, 0.3191, 0.5141, 0.09037, 0.5481, 0.09023, 0.5483, 0.1314, 0.5485, 0.172, 0.5145, 0.1721, 0.5855, 0.1718, 0.6184, 0.1717, 0.6186, 0.2176, 0.6188, 0.2534, 0.5859, 0.2535, 0.239, 0.09149, 0.2893, 0.09129, 0.2896, 0.173, 0.2393, 0.1732, 0.006544, 0.01072, 0.2387, 0.009772, 0.239, 0.09149, 0.006877, 0.09244, 0.4724, 0.3959, 0.4725, 0.4174, 0.4197, 0.4176, 0.4196, 0.3961, 0.006877, 0.09244, 0.239, 0.09149, 0.2393, 0.1732, 0.00721, 0.1742, 0.00721, 0.1742, 0.2393, 0.1732, 0.2397, 0.2549, 0.007543, 0.2559, 0.2387, 0.009772, 0.2889, 0.009567, 0.289, 0.01569, 0.2893, 0.09129, 0.239, 0.09149, 0.007543, 0.2559, 0.2397, 0.2549, 0.24, 0.3366, 0.007876, 0.3376, 0.4749, 0.09053, 0.4995, 0.09043, 0.4999, 0.1722, 0.4715, 0.1723, 0.4713, 0.1338, 0.4751, 0.1338, 0.007876, 0.3376, 0.24, 0.3366, 0.2403, 0.4184, 0.008209, 0.4193, 0.008209, 0.4193, 0.2403, 0.4184, 0.2407, 0.5001, 0.008542, 0.501, 0.7275, 0.4164, 0.7631, 0.4162, 0.7633, 0.4614, 0.7048, 0.4617, 0.7046, 0.4258, 0.7275, 0.4257, 0.6366, 0.4168, 0.6741, 0.4166, 0.6742, 0.4259, 0.7046, 0.4258, 0.7048, 0.4617, 0.6368, 0.462, 0.6234, 0.08993, 0.6541, 0.0898, 0.6544, 0.1584, 0.6184, 0.1585, 0.6184, 0.1717, 0.5855, 0.1718, 0.5854, 0.1312, 0.6236, 0.1311, 0.7043, 0.3348, 0.7628, 0.3345, 0.7631, 0.4162, 0.7275, 0.4164, 0.7272, 0.3519, 0.7272, 0.3389, 0.7043, 0.339, 0.24, 0.3366, 0.2903, 0.3364, 0.2903, 0.3475, 0.2906, 0.4182, 0.2403, 0.4184, 0.2403, 0.4184, 0.2906, 0.4182, 0.2909, 0.4887, 0.2909, 0.4999, 0.2407, 0.5001, 0.3925, 0.09087, 0.4209, 0.09075, 0.4211, 0.134, 0.46, 0.1338, 0.4713, 0.1338, 0.4715, 0.1723, 0.3929, 0.1726, 0.7226, 0.253, 0.9361, 0.2521, 0.9364, 0.3338, 0.8436, 0.3342, 0.8434, 0.2736, 0.7626, 0.2739, 0.7628, 0.3345, 0.7043, 0.3348, 0.7042, 0.3059, 0.7229, 0.3058, 0.3929, 0.1726, 0.4715, 0.1723, 0.4718, 0.254, 0.4681, 0.254, 0.468, 0.2139, 0.4678, 0.1838, 0.4304, 0.184, 0.3929, 0.1841, 0.4209, 0.09075, 0.3925, 0.09087, 0.3924, 0.06407, 0.367, 0.06417, 0.3671, 0.09097, 0.34, 0.09108, 0.3397, 0.01548, 0.398, 0.01524, 0.4206, 0.01515, 0.7036, 0.1713, 0.7965, 0.1709, 0.7967, 0.2265, 0.8432, 0.2263, 0.8429, 0.1708, 0.9357, 0.1704, 0.9361, 0.2521, 0.7226, 0.253, 0.7226, 0.2345, 0.7609, 0.2344, 0.7607, 0.1868, 0.7224, 0.187, 0.7037, 0.1871, 0.5047, 0.4173, 0.4725, 0.4174, 0.4724, 0.3959, 0.4803, 0.3959, 0.4802, 0.3694, 0.4723, 0.3694, 0.4722, 0.3454, 0.5044, 0.3452, 0.3413, 0.418, 0.3759, 0.4178, 0.376, 0.4341, 0.4197, 0.4339, 0.4197, 0.4176, 0.4725, 0.4174, 0.4727, 0.4626, 0.3415, 0.4632, 0.2397, 0.2549, 0.4307, 0.2542, 0.4309, 0.3192, 0.431, 0.3359, 0.3865, 0.3361, 0.3863, 0.2866, 0.3408, 0.2867, 0.2901, 0.287, 0.2903, 0.3364, 0.24, 0.3366, 0.2393, 0.1732, 0.2896, 0.173, 0.2898, 0.2174, 0.3405, 0.2172, 0.3403, 0.1728, 0.3674, 0.1727, 0.3675, 0.1843, 0.3676, 0.2143, 0.393, 0.2142, 0.4305, 0.214, 0.4307, 0.2542, 0.2397, 0.2549, 0.4725, 0.4174, 0.5047, 0.4173, 0.5048, 0.4391, 0.5272, 0.439, 0.5271, 0.4172, 0.5561, 0.4171, 0.5562, 0.439, 0.5854, 0.4389, 0.5853, 0.417, 0.6071, 0.4169, 0.6072, 0.4621, 0.4727, 0.4626, 0.7031, 0.04907, 0.7033, 0.0896, 0.6973, 0.08963, 0.6973, 0.08929, 0.6541, 0.08946, 0.6541, 0.0898, 0.6234, 0.08993, 0.6234, 0.08501, 0.6233, 0.05431, 0.585, 0.05446, 0.548, 0.05462, 0.514, 0.05475, 0.4994, 0.05481, 0.4995, 0.08552, 0.4995, 0.09043, 0.4749, 0.09053, 0.4746, 0.01493, 0.6206, 0.01433, 0.6771, 0.0141, 0.6772, 0.0495, 0.3865, 0.3361, 0.431, 0.3359, 0.431, 0.3455, 0.4685, 0.3454, 0.4722, 0.3454, 0.4723, 0.3694, 0.4195, 0.3696, 0.3758, 0.3698, 0.3759, 0.3963, 0.3759, 0.4178, 0.3413, 0.418, 0.341, 0.3397, 0.3865, 0.3395, 0.5267, 0.3355, 0.7043, 0.3348, 0.7043, 0.339, 0.6738, 0.3391, 0.6205, 0.3393, 0.6205, 0.3523, 0.6739, 0.3521, 0.6741, 0.4166, 0.6366, 0.4168, 0.6364, 0.3743, 0.6069, 0.3744, 0.6071, 0.4169, 0.5853, 0.417, 0.585, 0.3389, 0.5558, 0.339, 0.5561, 0.4171, 0.5271, 0.4172, 0.5268, 0.3451, 0.4718, 0.254, 0.5002, 0.2539, 0.5003, 0.2819, 0.5149, 0.2819, 0.5148, 0.2538, 0.5488, 0.2537, 0.549, 0.3105, 0.5861, 0.3103, 0.5859, 0.2535, 0.6188, 0.2534, 0.619, 0.3063, 0.655, 0.3061, 0.6821, 0.306, 0.7042, 0.3059, 0.7043, 0.3348, 0.5267, 0.3355, 0.5267, 0.3188, 0.5043, 0.3189, 0.4721, 0.3191])
me_maze_ground_nav.materials.append(mat_material_002)
me_maze_ground_nav.update()
me_maze_ground_nav.normals_split_custom_set([tuple(v) for v in zip(*[iter([0.0, 1.0, 0.0, 0.0, 1.0, 0.0, 1.086e-08, 1.0, -3.954e-08, 0.0, 1.0, 0.0, 0.0, 1.0, 0.0, -6.749e-09, 1.0, 1.013e-08, -3.374e-09, 1.0, 5.556e-09, 0.0, 1.0, 0.0, 0.0, 1.0, 0.0, 2.515e-08, 1.0, -6.982e-09, 5.031e-08, 1.0, -1.396e-08, 5.716e-08, 1.0, 1.302e-07, 5.716e-08, 1.0, 1.302e-07, 5.716e-08, 1.0, 1.302e-07, 2.858e-08, 1.0, 6.404e-08, 1.429e-08, 1.0, 3.202e-08, 1.429e-08, 1.0, 3.275e-08, 1.429e-08, 1.0, 3.202e-08, 0.0, 1.0, -1.077e-09, 0.0, 1.0, 0.0, 0.0, 1.0, 0.0, -1.319e-07, 1.0, 4.324e-09, 0.0, 1.0, -1.488e-09, 0.0, 1.0, 0.0, -6.737e-09, 1.0, 1.012e-08, 0.0, 1.0, 0.0, 0.0, 1.0, 0.0, 0.0, 1.0, 0.0, 2.173e-08, 1.0, -7.909e-08, 1.086e-08, 1.0, -3.954e-08, 1.086e-08, 1.0, -3.954e-08, 2.173e-08, 1.0, -7.909e-08, 4.345e-08, 1.0, -1.582e-07, 4.345e-08, 1.0, -1.582e-07, 4.345e-08, 1.0, -1.582e-07, 5.031e-08, 1.0, -1.396e-08, 2.515e-08, 1.0, -6.982e-09, 0.0, 1.0, -1.479e-09, 0.0, 1.0, -7.395e-10, 0.0, 1.0, 0.0, 0.0, 1.0, 0.0, 0.0, 1.0, 0.0, 0.0, 1.0, -7.395e-10, 0.0, 1.0, -1.479e-09, 0.0, 1.0, 0.0, 0.0, 1.0, 0.0, 0.0, 1.0, 2.053e-10, 0.0, 1.0, 2.063e-10, 0.0, 1.0, 0.0, 0.0, 1.0, 0.0, 0.0, 1.0, 4.165e-11, -1.394e-07, 1.0, -6.189e-09, -2.168e-08, 1.0, -1.092e-08, 0.0, 1.0, 3.044e-09, -3.374e-09, 1.0, 5.556e-09, 0.0, 1.0, 9.692e-10, 0.0, 1.0, 0.0, 0.0, 1.0, 0.0, 0.0, 1.0, 9.766e-09, 0.0, 1.0, 9.837e-09, 0.0, 1.0, 1.766e-08, 0.0, 1.0, 1.766e-08, -2.787e-07, 1.0, -1.241e-08, -1.394e-07, 1.0, -6.189e-09, -1.319e-07, 1.0, 4.324e-09, -2.638e-07, 1.0, 1.013e-08, -5.142e-07, 1.0, 0.0, 1.014e-07, 1.0, 1.051e-07, 3.698e-08, 1.0, 9.177e-08, -6.994e-09, 1.0, 5.847e-08, 0.0, 1.0, 7.821e-08, -1.394e-07, 1.0, -6.189e-09, 0.0, 1.0, 4.165e-11, 0.0, 1.0, -2.971e-09, 0.0, 1.0, -1.488e-09, -1.319e-07, 1.0, 4.324e-09, 0.0, 1.0, -2.556e-09, 0.0, 1.0, -2.556e-09, 0.0, 1.0, -2.155e-09, 0.0, 1.0, -1.077e-09, 1.429e-08, 1.0, 3.202e-08, 2.858e-08, 1.0, 6.404e-08, 0.0, 1.0, -2.155e-09, -6.994e-09, 1.0, 5.847e-08, -1.399e-08, 1.0, 3.829e-08, 0.0, 1.0, 0.0, 0.0, 1.0, 0.0, 0.0, 1.0, 7.821e-08, -6.994e-09, 1.0, 5.847e-08, 0.0, 1.0, 0.0, 0.0, 1.0, 0.0, 0.0, 1.0, 0.0, 3.698e-08, 1.0, 9.177e-08, -2.798e-08, 1.0, 7.87e-08, -1.399e-08, 1.0, 3.829e-08, -6.994e-09, 1.0, 5.847e-08, -6.718e-08, 1.0, 8.16e-08, -6.718e-08, 1.0, 8.16e-08, -9.107e-08, 1.0, 1.88e-07, -9.107e-08, 1.0, 1.88e-07, -9.107e-08, 1.0, 1.88e-07, -9.107e-08, 1.0, 1.88e-07, -9.107e-08, 1.0, 1.88e-07, 5.827e-08, 1.0, -2.331e-08, -1.399e-08, 1.0, -3.829e-08, -2.798e-08, 1.0, 7.87e-08, 3.698e-08, 1.0, 9.177e-08, 2.853e-08, 1.0, 1.002e-08, 1.427e-08, 1.0, 5.51e-09, 3.21e-08, 1.0, -1.479e-09, 6.421e-08, 1.0, 0.0, 6.421e-08, 1.0, 0.0, 1.43e-08, 1.0, -5.692e-08, 0.0, 1.0, -7.87e-08, -1.399e-08, 1.0, -3.829e-08, 5.827e-08, 1.0, -2.331e-08, 4.835e-08, 1.0, 5.887e-08, 0.0, 1.0, 7.87e-08, 0.0, 1.0, -7.87e-08, 1.43e-08, 1.0, -5.692e-08, 9.669e-08, 1.0, 1.184e-07, 0.0, 1.0, 1.574e-07, 0.0, 1.0, 7.87e-08, 4.835e-08, 1.0, 5.887e-08, -1.651e-08, 1.0, -3.01e-08, -1.658e-08, 1.0, -3.024e-08, 0.0, 1.0, 4.113e-10, 0.0, 1.0, 2.063e-10, 0.0, 1.0, 2.053e-10, 0.0, 1.0, 4.113e-10, 0.0, 1.0, 4.106e-09, 0.0, 1.0, 4.106e-09, 0.0, 1.0, 8.212e-09, 0.0, 1.0, 8.212e-09, 0.0, 1.0, 8.212e-09, 0.0, 1.0, 8.212e-09, 9.697e-08, 1.0, 3.916e-08, 4.835e-08, 1.0, 5.887e-08, 1.43e-08, 1.0, -5.692e-08, 2.851e-08, 1.0, -3.505e-08, 0.0, 1.0, -1.263e-09, 0.0, 1.0, 4.106e-09, 0.0, 1.0, 4.106e-09, 0.0, 1.0, 0.0, 0.0, 1.0, 0.0, 0.0, 1.0, 0.0, 0.0, 1.0, -7.395e-10, 0.0, 1.0, 0.0, 0.0, 1.0, 0.0, 1.427e-08, 1.0, 5.51e-09, -3.579e-09, 1.0, 1.251e-08, 0.0, 1.0, 4.949e-09, 0.0, 1.0, 4.949e-09, 0.0, 1.0, 4.949e-09, 0.0, 1.0, 1.002e-09, 1.934e-07, 1.0, 7.935e-08, 9.669e-08, 1.0, 1.184e-07, 4.835e-08, 1.0, 5.887e-08, 9.697e-08, 1.0, 3.916e-08, 1.934e-07, 1.0, 7.935e-08, 2.851e-08, 1.0, -3.414e-08, 2.848e-08, 1.0, -3.411e-08, 0.0, 1.0, 5.425e-10, 0.0, 1.0, 5.425e-10, 0.0, 1.0, 5.425e-10, 0.0, 1.0, 5.425e-10, 0.0, 1.0, 1.253e-09, 0.0, 1.0, 1.251e-09, 0.0, 1.0, 5.425e-10, 1.303e-07, 1.0, -8.573e-09, 5.827e-08, 1.0, -2.331e-08, 3.698e-08, 1.0, 9.177e-08, 1.014e-07, 1.0, 1.051e-07, 2.039e-07, 1.0, 5.235e-08, 2.039e-07, 1.0, 5.235e-08, 2.039e-07, 1.0, 5.235e-08, 2.039e-07, 1.0, 5.235e-08, -2.164e-08, 1.0, -1.389e-08, -2.161e-08, 1.0, -1.387e-08, -4.329e-08, 1.0, -2.483e-08, -2.168e-08, 1.0, -1.092e-08, -1.394e-07, 1.0, -6.189e-09, -2.787e-07, 1.0, -1.241e-08, -4.329e-08, 1.0, -2.483e-08, -4.329e-08, 1.0, -2.483e-08, -6.718e-08, 1.0, 8.16e-08, -6.718e-08, 1.0, 8.16e-08, -4.329e-08, 1.0, -2.483e-08, -2.638e-07, 1.0, 1.013e-08, -1.319e-07, 1.0, 4.324e-09, -6.737e-09, 1.0, 1.012e-08, -1.35e-08, 1.0, 2.027e-08, -1.35e-08, 1.0, 2.027e-08, -6.761e-09, 1.0, 1.113e-08, -3.374e-09, 1.0, 5.556e-09, -6.749e-09, 1.0, 1.013e-08, -1.35e-08, 1.0, 2.027e-08, -1.35e-08, 1.0, 2.027e-08, -1.35e-08, 1.0, 2.027e-08, -1.35e-08, 1.0, 2.027e-08, -6.749e-09, 1.0, 8.047e-09, -6.749e-09, 1.0, 8.047e-09, -1.35e-08, 1.0, 2.027e-08, -1.35e-08, 1.0, 2.027e-08, -1.35e-08, 1.0, 2.027e-08, -1.35e-08, 1.0, 2.027e-08, -1.35e-08, 1.0, 2.027e-08, -1.35e-08, 1.0, 2.027e-08, -1.35e-08, 1.0, 2.027e-08, -1.35e-08, 1.0, 2.027e-08, 0.0, 1.0, 1.251e-09, 0.0, 1.0, 1.253e-09, 0.0, 1.0, 1.958e-09, 0.0, 1.0, 1.958e-09, 0.0, 1.0, 9.837e-09, 0.0, 1.0, 9.766e-09, 0.0, 1.0, 9.692e-10, -3.374e-09, 1.0, 5.556e-09, -6.761e-09, 1.0, 1.113e-08, 0.0, 1.0, 1.958e-09, 0.0, 1.0, 1.958e-09, 0.0, 1.0, 1.958e-09, 0.0, 1.0, 1.958e-09, 0.0, 1.0, 1.958e-09, 2.851e-08, 1.0, -3.505e-08, 1.43e-08, 1.0, -5.692e-08, 5.827e-08, 1.0, -2.331e-08, 1.303e-07, 1.0, -8.573e-09, 5.719e-08, 1.0, -6.903e-08, 5.719e-08, 1.0, -6.903e-08, 2.848e-08, 1.0, -3.411e-08, 2.851e-08, 1.0, -3.414e-08, 5.719e-08, 1.0, -6.903e-08, 5.719e-08, 1.0, -6.903e-08, 5.719e-08, 1.0, -6.903e-08, -2.013e-08, 1.0, -2.04e-08, -2.007e-08, 1.0, -2.022e-08, -3.307e-08, 1.0, -6.071e-08, -3.307e-08, 1.0, -6.071e-08, -3.307e-08, 1.0, -6.071e-08, -1.658e-08, 1.0, -3.024e-08, -1.651e-08, 1.0, -3.01e-08, -3.307e-08, 1.0, -6.071e-08, -3.307e-08, 1.0, -6.071e-08, -3.307e-08, 1.0, -6.071e-08, -3.307e-08, 1.0, -6.071e-08, -2.007e-08, 1.0, -2.022e-08, -2.013e-08, 1.0, -2.04e-08, -7.146e-09, 1.0, 2.005e-08, -7.146e-09, 1.0, 2.005e-08, -3.579e-09, 1.0, 1.251e-08, 1.427e-08, 1.0, 5.51e-09, 2.853e-08, 1.0, 1.002e-08, -7.146e-09, 1.0, 2.005e-08, -7.146e-09, 1.0, 2.005e-08, -7.146e-09, 1.0, 2.005e-08, -7.146e-09, 1.0, 2.005e-08, 0.0, 1.0, -7.395e-10, 0.0, 1.0, -1.479e-09, 0.0, 1.0, -2.958e-09, 0.0, 1.0, -2.958e-09, 3.21e-08, 1.0, -1.479e-09, 1.427e-08, 1.0, 5.51e-09, 0.0, 1.0, 1.002e-09, 0.0, 1.0, -2.958e-09, 0.0, 1.0, -2.958e-09, -2.161e-08, 1.0, -1.387e-08, -2.164e-08, 1.0, -1.389e-08, 0.0, 1.0, -2.958e-09, 0.0, 1.0, -2.958e-09, 0.0, 1.0, -2.958e-09, 0.0, 1.0, -2.958e-09, 0.0, 1.0, -2.556e-09, 0.0, 1.0, -2.556e-09, 0.0, 1.0, -2.958e-09, 0.0, 1.0, -2.958e-09, 0.0, 1.0, -2.958e-09, 0.0, 1.0, -2.958e-09, 0.0, 1.0, -2.958e-09, 0.0, 1.0, -1.479e-09, 0.0, 1.0, 6.34e-10, 0.0, 1.0, 6.34e-10, 0.0, 1.0, 0.0, 0.0, 1.0, 0.0, 0.0, 1.0, 0.0, 1.086e-08, 1.0, -3.954e-08, 2.515e-08, 1.0, -6.982e-09, 0.0, 1.0, 0.0, 0.0, 1.0, 0.0, 1.429e-08, 1.0, 3.275e-08, 1.429e-08, 1.0, 3.202e-08, 0.0, 1.0, 0.0, 0.0, 1.0, 0.0, 0.0, 1.0, 0.0, 0.0, 1.0, 0.0, 0.0, 1.0, 0.0, 0.0, 1.0, 1.927e-10, -6.749e-09, 1.0, 8.047e-09, -6.749e-09, 1.0, 8.047e-09, 0.0, 1.0, -4.172e-09, 0.0, 1.0, -4.172e-09, 0.0, 1.0, -5.784e-10, 0.0, 1.0, -5.784e-10, 0.0, 1.0, -4.172e-09, 0.0, 1.0, -4.23e-10, 0.0, 1.0, -2.115e-10, 0.0, 1.0, 0.0, 0.0, 1.0, 0.0, 0.0, 1.0, 0.0, 0.0, 1.0, -2.115e-10, 0.0, 1.0, -4.197e-10, 0.0, 1.0, 0.0, 0.0, 1.0, 0.0, 0.0, 1.0, 6.34e-10, 0.0, 1.0, 6.34e-10, 0.0, 1.0, 1.268e-09, 0.0, 1.0, 1.268e-09, 0.0, 1.0, 2.142e-09, 0.0, 1.0, 2.142e-09, 0.0, 1.0, 1.268e-09, 0.0, 1.0, 1.927e-10, 0.0, 1.0, 0.0, 0.0, 1.0, 0.0, 0.0, 1.0, 0.0, 0.0, 1.0, 0.0, 0.0, 1.0, 0.0, 0.0, 1.0, 0.0, 0.0, 1.0, 0.0, 0.0, 1.0, 0.0, 0.0, 1.0, 3.855e-10, 0.0, 1.0, 1.927e-10, 0.0, 1.0, 0.0, 0.0, 1.0, 0.0, 0.0, 1.0, -5.784e-10, 0.0, 1.0, -5.784e-10, 0.0, 1.0, 3.015e-09, 0.0, 1.0, 2.142e-09, 0.0, 1.0, 2.142e-09, 0.0, 1.0, 3.015e-09, 0.0, 1.0, 0.0, 0.0, 1.0, 0.0, 0.0, 1.0, 0.0, 0.0, 1.0, 0.0, 0.0, 1.0, 0.0, 0.0, 1.0, 0.0, 0.0, 1.0, 0.0, 0.0, 1.0, 0.0, 0.0, 1.0, 0.0, 0.0, 1.0, -2.115e-10, 0.0, 1.0, 0.0, 0.0, 1.0, 0.0, 0.0, 1.0, 0.0, 0.0, 1.0, 0.0, 0.0, 1.0, 0.0, 0.0, 1.0, 0.0, 0.0, 1.0, 0.0, 0.0, 1.0, -2.284e-09, 0.0, 1.0, -2.284e-09, 0.0, 1.0, 2.923e-10, 0.0, 1.0, 5.847e-10, 0.0, 1.0, -2.284e-09, 0.0, 1.0, -1.142e-09, 0.0, 1.0, -4.635e-10, 0.0, 1.0, -4.635e-10, 0.0, 1.0, 1.878e-09, 0.0, 1.0, 1.878e-09, 0.0, 1.0, 0.0, 0.0, 1.0, 0.0, 0.0, 1.0, 0.0, 0.0, 1.0, 0.0, 0.0, 1.0, 0.0, 0.0, 1.0, 0.0, 0.0, 1.0, -1.142e-09, 0.0, 1.0, -2.284e-09, 0.0, 1.0, 0.0, 0.0, 1.0, 0.0, 0.0, 1.0, 0.0, 0.0, 1.0, 0.0, 0.0, 1.0, 0.0, 0.0, 1.0, 0.0, 0.0, 1.0, 0.0, 0.0, 1.0, 0.0, 0.0, 1.0, 0.0, 0.0, 1.0, -2.284e-09, 0.0, 1.0, -2.284e-09, 0.0, 1.0, 0.0, 0.0, 1.0, 0.0, 0.0, 1.0, 1.878e-09, 0.0, 1.0, 9.392e-10, 0.0, 1.0, 0.0, 0.0, 1.0, 0.0, 0.0, 1.0, 0.0, 0.0, 1.0, 0.0, 0.0, 1.0, 0.0, 0.0, 1.0, -1.017e-09, 0.0, 1.0, 0.0, 0.0, 1.0, 0.0, 0.0, 1.0, 0.0, 0.0, 1.0, 0.0, 0.0, 1.0, 9.392e-10, 0.0, 1.0, 0.0, 0.0, 1.0, 0.0, 0.0, 1.0, 9.392e-10, 0.0, 1.0, 9.092e-12, 0.0, 1.0, 0.0, 0.0, 1.0, 0.0, 0.0, 1.0, 0.0, 0.0, 1.0, 0.0, 0.0, 1.0, 0.0, 0.0, 1.0, 0.0, 0.0, 1.0, 0.0, 0.0, 1.0, 9.092e-12, 0.0, 1.0, -9.302e-10, 0.0, 1.0, 0.0, 0.0, 1.0, 1.617e-10, 0.0, 1.0, 1.617e-10, 0.0, 1.0, 5.847e-10, 0.0, 1.0, 2.923e-10, 0.0, 1.0, 5.847e-10, 0.0, 1.0, 1.169e-09, 0.0, 1.0, 0.0, 0.0, 1.0, -9.302e-10, 0.0, 1.0, 0.0, 0.0, 1.0, 0.0, 0.0, 1.0, 0.0, 0.0, 1.0, 0.0, 0.0, 1.0, 0.0, 0.0, 1.0, 0.0, 0.0, 1.0, 0.0, 0.0, 1.0, 0.0, 0.0, 1.0, 0.0, 0.0, 1.0, -1.807e-09, 0.0, 1.0, -1.807e-09, 0.0, 1.0, 0.0, 0.0, 1.0, -2.762e-09, 0.0, 1.0, -2.762e-09, 0.0, 1.0, -3.613e-09, 0.0, 1.0, -1.807e-09, 0.0, 1.0, -1.807e-09, 0.0, 1.0, -3.613e-09, 0.0, 1.0, -4.23e-10, 0.0, 1.0, -4.23e-10, 0.0, 1.0, 0.0, 0.0, 1.0, 0.0, 0.0, 1.0, 0.0, 0.0, 1.0, 0.0, 0.0, 1.0, 0.0, 0.0, 1.0, 0.0, 0.0, 1.0, -1.426e-09, 0.0, 1.0, 3.855e-10, 0.0, 1.0, 0.0, 0.0, 1.0, 0.0, 0.0, 1.0, 0.0, 0.0, 1.0, 0.0, 0.0, 1.0, -9.548e-10, 0.0, 1.0, -9.302e-10, 0.0, 1.0, -1.86e-09, 0.0, 1.0, 0.0, 0.0, 1.0, 0.0, 0.0, 1.0, 0.0, 0.0, 1.0, 0.0, 0.0, 1.0, 0.0, 0.0, 1.0, 0.0, 0.0, 1.0, 0.0, 0.0, 1.0, 0.0, 0.0, 1.0, -4.635e-10, 0.0, 1.0, -4.635e-10, 0.0, 1.0, 0.0, 0.0, 1.0, 0.0, 0.0, 1.0, 5.847e-10, 0.0, 1.0, 2.923e-10, 0.0, 1.0, 0.0, 0.0, 1.0, 3.855e-10, 1.429e-08, 1.0, 3.275e-08, 0.0, 1.0, 1.927e-10, 0.0, 1.0, 3.855e-10, 0.0, 1.0, 7.709e-10, 0.0, 1.0, 7.709e-10, 0.0, 1.0, 3.855e-10, 0.0, 1.0, -1.426e-09, 0.0, 1.0, -1.898e-09, 0.0, 1.0, 7.709e-10, 0.0, 1.0, 0.0, 0.0, 1.0, 2.923e-10, 0.0, 1.0, -1.142e-09, 0.0, 1.0, 0.0, 0.0, 1.0, 0.0, 0.0, 1.0, 0.0, 0.0, 1.0, 0.0, 0.0, 1.0, 0.0, 0.0, 1.0, -4.635e-10, 0.0, 1.0, -4.635e-10, 0.0, 1.0, -9.271e-10, 0.0, 1.0, -9.271e-10, 0.0, 1.0, -4.635e-10, 0.0, 1.0, -4.635e-10, 0.0, 1.0, -9.271e-10, 0.0, 1.0, -9.271e-10, 0.0, 1.0, -9.271e-10, 0.0, 1.0, 0.0, 0.0, 1.0, 0.0, 0.0, 1.0, 0.0, 0.0, 1.0, 0.0, 0.0, 1.0, 0.0, 2.515e-08, 1.0, -6.982e-09, 1.429e-08, 1.0, 3.275e-08, 0.0, 1.0, 3.855e-10, 0.0, 1.0, 0.0, 0.0, 1.0, 0.0, 0.0, 1.0, 0.0, 0.0, 1.0, 0.0, 0.0, 1.0, 0.0, 0.0, 1.0, -2.035e-09, 0.0, 1.0, -1.017e-09, 0.0, 1.0, 0.0, 0.0, 1.0, 0.0, 0.0, 1.0, 0.0, 0.0, 1.0, 0.0, 0.0, 1.0, 0.0, 0.0, 1.0, 0.0, 0.0, 1.0, 0.0, 0.0, 1.0, 0.0, 0.0, 1.0, 0.0, 0.0, 1.0, 0.0, 0.0, 1.0, 0.0, 0.0, 1.0, -1.017e-09, 0.0, 1.0, -2.035e-09, 0.0, 1.0, 0.0, 0.0, 1.0, 9.092e-12, 0.0, 1.0, 1.818e-11, 0.0, 1.0, -3.721e-09, 0.0, 1.0, -1.86e-09, 0.0, 1.0, -1.86e-09, 0.0, 1.0, -3.721e-09, 0.0, 1.0, -3.721e-09, 0.0, 1.0, -3.721e-09, 0.0, 1.0, -1.86e-09, 0.0, 1.0, -9.302e-10, 0.0, 1.0, 9.392e-10, 0.0, 1.0, 1.878e-09, 0.0, 1.0, 3.757e-09, 0.0, 1.0, 3.757e-09, 0.0, 1.0, 1.878e-09, 0.0, 1.0, 1.878e-09, 0.0, 1.0, 3.757e-09, 0.0, 1.0, 3.757e-09, 0.0, 1.0, 3.757e-09, 0.0, 1.0, 3.757e-09, 0.0, 1.0, 1.818e-11, 0.0, 1.0, 9.092e-12, 0.0, 1.0, -1.017e-09, 0.0, 1.0, -2.035e-09, 0.0, 1.0, -4.069e-09, 0.0, 1.0, -4.069e-09, 0.0, 1.0, -2.99e-09, 0.0, 1.0, -2.99e-09, 0.0, 1.0, -4.069e-09, 0.0, 1.0, -4.069e-09, 0.0, 1.0, -2.99e-09, 0.0, 1.0, -2.99e-09, 0.0, 1.0, -4.069e-09, 0.0, 1.0, -2.035e-09, 0.0, 1.0, -4.197e-10, 0.0, 1.0, -2.115e-10, 0.0, 1.0, -4.23e-10, 0.0, 1.0, -8.46e-10, 0.0, 1.0, -8.46e-10, 0.0, 1.0, -4.23e-10, 0.0, 1.0, -4.23e-10, 0.0, 1.0, -8.46e-10, 0.0, 1.0, -8.46e-10, 0.0, 1.0, -8.46e-10, 0.0, 1.0, -8.46e-10, 0.0, 1.0, -8.46e-10, 0.0, 1.0, -8.46e-10, 0.0, 1.0, -8.46e-10, 0.0, 1.0, 1.617e-10, 0.0, 1.0, 1.617e-10, 0.0, 1.0, -8.46e-10, 0.0, 1.0, -8.46e-10, 0.0, 1.0, -8.46e-10, 0.0, 1.0, -8.46e-10, 0.0, 1.0, -1.86e-09, 0.0, 1.0, -1.86e-09, 0.0, 1.0, 0.0, 0.0, 1.0, 0.0, 0.0, 1.0, 0.0, 0.0, 1.0, 0.0, 0.0, 1.0, 0.0, 0.0, 1.0, 0.0, 0.0, 1.0, 0.0, 0.0, 1.0, 0.0, 0.0, 1.0, 0.0, 0.0, 1.0, 0.0, 0.0, 1.0, 0.0, 0.0, 1.0, -3.238e-09, 0.0, 1.0, -1.426e-09, 0.0, 1.0, -9.548e-10, 0.0, 1.0, -1.91e-09, 0.0, 1.0, -1.91e-09, 0.0, 1.0, -1.91e-09, 0.0, 1.0, -1.91e-09, 0.0, 1.0, -2.762e-09, 0.0, 1.0, -2.762e-09, 0.0, 1.0, -1.91e-09, 0.0, 1.0, -1.91e-09, 0.0, 1.0, -2.99e-09, 0.0, 1.0, -2.99e-09, 0.0, 1.0, -1.91e-09, 0.0, 1.0, -1.91e-09, 0.0, 1.0, -2.99e-09, 0.0, 1.0, -2.99e-09, 0.0, 1.0, -1.91e-09, 0.0, 1.0, -1.142e-09, 0.0, 1.0, -2.284e-09, 0.0, 1.0, -4.567e-09, 0.0, 1.0, -4.567e-09, 0.0, 1.0, -2.284e-09, 0.0, 1.0, -2.284e-09, 0.0, 1.0, -4.567e-09, 0.0, 1.0, -4.567e-09, 0.0, 1.0, -2.284e-09, 0.0, 1.0, -2.284e-09, 0.0, 1.0, -4.567e-09, 0.0, 1.0, -4.567e-09, 0.0, 1.0, -4.567e-09, 0.0, 1.0, -1.898e-09, 0.0, 1.0, -1.426e-09, 0.0, 1.0, -3.238e-09, 0.0, 1.0, -4.567e-09, 0.0, 1.0, -4.567e-09, 0.0, 1.0, -2.284e-09])] * 3)])

# ---- objects
ob_light = bpy.data.objects.new('Light', light_light)
ob_camera = bpy.data.objects.new('Camera', cam_camera)
ob_maze_ground_nav = bpy.data.objects.new('Maze_Ground_Nav', me_maze_ground_nav)

# ---- transforms, parenting, visibility, modifiers, constraints
ob_light.location = (4.076, 1.005, 5.904)
ob_light.rotation_euler = (0.6503, 0.05522, 1.866)
ob_light.lock_rotations_4d = False
ob_light.empty_display_type = 'ARROWS'
ob_light.color = (0.0, 0.0, 0.0, 0.0)
ob_light.lineart.crease_threshold = 0.0
ob_camera.location = (7.359, -6.926, 4.958)
ob_camera.rotation_euler = (1.109, 0.0, 0.8149)
ob_camera.lock_rotations_4d = False
ob_camera.empty_display_type = 'ARROWS'
ob_camera.color = (0.0, 0.0, 0.0, 0.0)
ob_camera.display_type = 'WIRE'
ob_camera.lineart.crease_threshold = 0.0
ob_maze_ground_nav.location = (0.0, 0.0, 0.0)
ob_maze_ground_nav.rotation_euler = (1.571, -0.0, 0.0)

# ---- collection membership
col_collection.objects.link(ob_light)
col_collection.objects.link(ob_camera)
col_collection.objects.link(ob_maze_ground_nav)

# ---- scene / render settings (as saved in the file)
scene.camera = ob_camera
scene.frame_start = 1; scene.frame_end = 250; scene.frame_set(1)
scene.render.engine = 'BLENDER_EEVEE_NEXT'
bpy.context.view_layer.update()
